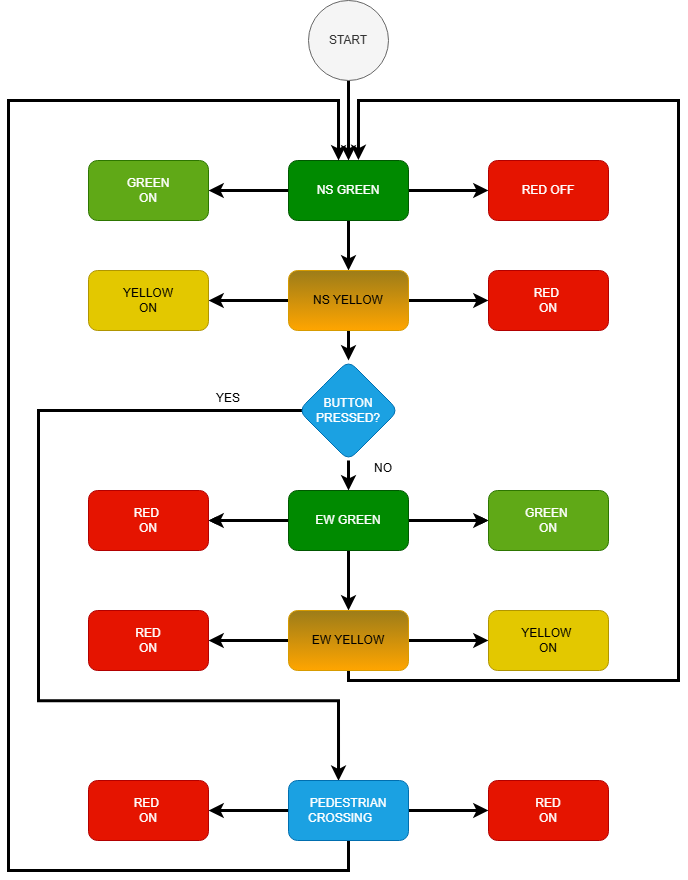

The diagram above was exported from draw.io. Its source (the exported page's mxGraphModel, read from the mxfile embedded in the PNG):
<mxGraphModel dx="2605" dy="1450" grid="1" gridSize="10" guides="1" tooltips="1" connect="1" arrows="1" fold="1" page="1" pageScale="1" pageWidth="850" pageHeight="1100" background="#FFFFFF" math="0" shadow="0" adaptiveColors="simple">
  <root>
    <mxCell id="0" />
    <mxCell id="1" parent="0" />
    <mxCell id="BLrT6SXiFcMBqDO9a4Wb-3" edge="1" parent="1" source="BLrT6SXiFcMBqDO9a4Wb-1" style="edgeStyle=orthogonalEdgeStyle;rounded=0;orthogonalLoop=1;jettySize=auto;html=1;labelBackgroundColor=default;fontColor=default;entryX=0.5;entryY=0;entryDx=0;entryDy=0;strokeColor=default;strokeWidth=3;align=center;verticalAlign=middle;fontFamily=Helvetica;fontSize=11;endArrow=classic;" target="BLrT6SXiFcMBqDO9a4Wb-2" value="">
      <mxGeometry relative="1" as="geometry">
        <mxPoint x="440" y="200" as="targetPoint" />
      </mxGeometry>
    </mxCell>
    <mxCell id="BLrT6SXiFcMBqDO9a4Wb-1" parent="1" style="ellipse;whiteSpace=wrap;html=1;aspect=fixed;labelBackgroundColor=none;fillColor=#f5f5f5;fontColor=#333333;strokeColor=#666666;" value="START" vertex="1">
      <mxGeometry height="80" width="80" x="400" y="70" as="geometry" />
    </mxCell>
    <mxCell id="BLrT6SXiFcMBqDO9a4Wb-5" edge="1" parent="1" source="BLrT6SXiFcMBqDO9a4Wb-2" style="edgeStyle=orthogonalEdgeStyle;rounded=0;orthogonalLoop=1;jettySize=auto;html=1;labelBackgroundColor=default;fontColor=default;strokeColor=default;strokeWidth=3;align=center;verticalAlign=middle;fontFamily=Helvetica;fontSize=11;endArrow=classic;" target="BLrT6SXiFcMBqDO9a4Wb-4" value="">
      <mxGeometry relative="1" as="geometry" />
    </mxCell>
    <mxCell id="BLrT6SXiFcMBqDO9a4Wb-9" edge="1" parent="1" source="BLrT6SXiFcMBqDO9a4Wb-2" style="edgeStyle=orthogonalEdgeStyle;rounded=0;orthogonalLoop=1;jettySize=auto;html=1;labelBackgroundColor=default;fontColor=default;strokeColor=default;strokeWidth=3;align=center;verticalAlign=middle;fontFamily=Helvetica;fontSize=11;endArrow=classic;" target="BLrT6SXiFcMBqDO9a4Wb-8" value="">
      <mxGeometry relative="1" as="geometry" />
    </mxCell>
    <mxCell id="BLrT6SXiFcMBqDO9a4Wb-11" edge="1" parent="1" source="BLrT6SXiFcMBqDO9a4Wb-2" style="edgeStyle=orthogonalEdgeStyle;rounded=0;orthogonalLoop=1;jettySize=auto;html=1;labelBackgroundColor=default;fontColor=default;strokeColor=default;strokeWidth=3;align=center;verticalAlign=middle;fontFamily=Helvetica;fontSize=11;endArrow=classic;" target="BLrT6SXiFcMBqDO9a4Wb-10" value="">
      <mxGeometry relative="1" as="geometry" />
    </mxCell>
    <mxCell id="BLrT6SXiFcMBqDO9a4Wb-2" parent="1" style="rounded=1;whiteSpace=wrap;html=1;labelBackgroundColor=none;fillColor=#008a00;strokeColor=#005700;fontColor=#ffffff;" value="NS GREEN" vertex="1">
      <mxGeometry height="60" width="120" x="380" y="230" as="geometry" />
    </mxCell>
    <mxCell id="BLrT6SXiFcMBqDO9a4Wb-7" edge="1" parent="1" source="BLrT6SXiFcMBqDO9a4Wb-4" style="edgeStyle=orthogonalEdgeStyle;rounded=0;orthogonalLoop=1;jettySize=auto;html=1;labelBackgroundColor=default;fontColor=default;strokeColor=default;strokeWidth=3;align=center;verticalAlign=middle;fontFamily=Helvetica;fontSize=11;endArrow=classic;" target="BLrT6SXiFcMBqDO9a4Wb-6" value="">
      <mxGeometry relative="1" as="geometry" />
    </mxCell>
    <mxCell id="BLrT6SXiFcMBqDO9a4Wb-13" edge="1" parent="1" source="BLrT6SXiFcMBqDO9a4Wb-4" style="edgeStyle=orthogonalEdgeStyle;rounded=0;orthogonalLoop=1;jettySize=auto;html=1;labelBackgroundColor=default;fontColor=default;strokeColor=default;strokeWidth=3;align=center;verticalAlign=middle;fontFamily=Helvetica;fontSize=11;endArrow=classic;" target="BLrT6SXiFcMBqDO9a4Wb-12" value="">
      <mxGeometry relative="1" as="geometry" />
    </mxCell>
    <mxCell id="BLrT6SXiFcMBqDO9a4Wb-15" edge="1" parent="1" source="BLrT6SXiFcMBqDO9a4Wb-4" style="edgeStyle=orthogonalEdgeStyle;rounded=0;orthogonalLoop=1;jettySize=auto;html=1;labelBackgroundColor=default;fontColor=default;strokeColor=default;strokeWidth=3;align=center;verticalAlign=middle;fontFamily=Helvetica;fontSize=11;endArrow=classic;" target="BLrT6SXiFcMBqDO9a4Wb-14" value="">
      <mxGeometry relative="1" as="geometry" />
    </mxCell>
    <mxCell id="BLrT6SXiFcMBqDO9a4Wb-4" parent="1" style="rounded=1;whiteSpace=wrap;html=1;labelBackgroundColor=none;fillColor=#9C7C19;strokeColor=#d79b00;gradientColor=#ffa500;" value="NS YELLOW" vertex="1">
      <mxGeometry height="60" width="120" x="380" y="340" as="geometry" />
    </mxCell>
    <mxCell id="BLrT6SXiFcMBqDO9a4Wb-17" edge="1" parent="1" source="BLrT6SXiFcMBqDO9a4Wb-6" style="edgeStyle=orthogonalEdgeStyle;rounded=0;orthogonalLoop=1;jettySize=auto;html=1;labelBackgroundColor=default;fontColor=default;strokeColor=default;strokeWidth=3;align=center;verticalAlign=middle;fontFamily=Helvetica;fontSize=11;endArrow=classic;" value="">
      <mxGeometry relative="1" as="geometry">
        <mxPoint x="440" y="560" as="targetPoint" />
      </mxGeometry>
    </mxCell>
    <mxCell id="BLrT6SXiFcMBqDO9a4Wb-46" edge="1" parent="1" style="edgeStyle=orthogonalEdgeStyle;rounded=0;orthogonalLoop=1;jettySize=auto;html=1;exitX=0.04;exitY=0.496;exitDx=0;exitDy=0;exitPerimeter=0;entryX=0.417;entryY=0;entryDx=0;entryDy=0;entryPerimeter=0;strokeWidth=3;">
      <mxGeometry relative="1" as="geometry">
        <Array as="points">
          <mxPoint x="130" y="480.32" />
          <mxPoint x="130" y="770.32" />
          <mxPoint x="430" y="770.32" />
        </Array>
        <mxPoint x="403.20000000000005" y="480.00000000000006" as="sourcePoint" />
        <mxPoint x="430.03999999999996" y="850.32" as="targetPoint" />
      </mxGeometry>
    </mxCell>
    <mxCell id="BLrT6SXiFcMBqDO9a4Wb-6" parent="1" style="rhombus;whiteSpace=wrap;html=1;rounded=1;labelBackgroundColor=none;shadow=0;fillColor=#1ba1e2;fontColor=#ffffff;strokeColor=#006EAF;" value="BUTTON&lt;div&gt;PRESSED?&lt;/div&gt;" vertex="1">
      <mxGeometry height="100" width="100" x="390" y="430" as="geometry" />
    </mxCell>
    <mxCell id="BLrT6SXiFcMBqDO9a4Wb-8" parent="1" style="rounded=1;whiteSpace=wrap;html=1;labelBackgroundColor=none;fillColor=#60a917;fontColor=#ffffff;strokeColor=#2D7600;" value="GREEN&lt;div&gt;ON&lt;/div&gt;" vertex="1">
      <mxGeometry height="60" width="120" x="180" y="230" as="geometry" />
    </mxCell>
    <mxCell id="BLrT6SXiFcMBqDO9a4Wb-10" parent="1" style="rounded=1;whiteSpace=wrap;html=1;labelBackgroundColor=none;fillColor=#e51400;fontColor=#ffffff;strokeColor=#B20000;" value="RED OFF" vertex="1">
      <mxGeometry height="60" width="120" x="580" y="230" as="geometry" />
    </mxCell>
    <mxCell id="BLrT6SXiFcMBqDO9a4Wb-12" parent="1" style="rounded=1;whiteSpace=wrap;html=1;labelBackgroundColor=none;fillColor=#e3c800;strokeColor=#B09500;fontColor=#000000;" value="YELLOW&lt;div&gt;ON&lt;/div&gt;" vertex="1">
      <mxGeometry height="60" width="120" x="180" y="340" as="geometry" />
    </mxCell>
    <mxCell id="BLrT6SXiFcMBqDO9a4Wb-14" parent="1" style="rounded=1;whiteSpace=wrap;html=1;labelBackgroundColor=none;fillColor=#e51400;fontColor=#ffffff;strokeColor=#B20000;" value="RED&amp;nbsp;&lt;div&gt;ON&lt;/div&gt;" vertex="1">
      <mxGeometry height="60" width="120" x="580" y="340" as="geometry" />
    </mxCell>
    <mxCell id="BLrT6SXiFcMBqDO9a4Wb-19" edge="1" parent="1" style="edgeStyle=orthogonalEdgeStyle;rounded=0;orthogonalLoop=1;jettySize=auto;html=1;labelBackgroundColor=default;fontColor=default;strokeColor=default;strokeWidth=3;align=center;verticalAlign=middle;fontFamily=Helvetica;fontSize=11;endArrow=classic;" target="BLrT6SXiFcMBqDO9a4Wb-18" value="">
      <mxGeometry relative="1" as="geometry">
        <mxPoint x="440" y="620" as="sourcePoint" />
      </mxGeometry>
    </mxCell>
    <mxCell id="BLrT6SXiFcMBqDO9a4Wb-21" edge="1" parent="1" style="edgeStyle=orthogonalEdgeStyle;rounded=0;orthogonalLoop=1;jettySize=auto;html=1;" value="">
      <mxGeometry relative="1" as="geometry">
        <mxPoint x="500" y="590" as="sourcePoint" />
        <mxPoint x="580" y="590" as="targetPoint" />
      </mxGeometry>
    </mxCell>
    <mxCell id="BLrT6SXiFcMBqDO9a4Wb-24" edge="1" parent="1" style="edgeStyle=orthogonalEdgeStyle;rounded=0;orthogonalLoop=1;jettySize=auto;html=1;" target="BLrT6SXiFcMBqDO9a4Wb-23" value="">
      <mxGeometry relative="1" as="geometry">
        <mxPoint x="380" y="590" as="sourcePoint" />
      </mxGeometry>
    </mxCell>
    <mxCell id="BLrT6SXiFcMBqDO9a4Wb-26" edge="1" parent="1" source="BLrT6SXiFcMBqDO9a4Wb-18" style="edgeStyle=orthogonalEdgeStyle;rounded=0;orthogonalLoop=1;jettySize=auto;html=1;strokeColor=default;strokeWidth=3;align=center;verticalAlign=middle;fontFamily=Helvetica;fontSize=11;fontColor=default;labelBackgroundColor=default;endArrow=classic;" target="BLrT6SXiFcMBqDO9a4Wb-25" value="">
      <mxGeometry relative="1" as="geometry" />
    </mxCell>
    <mxCell id="BLrT6SXiFcMBqDO9a4Wb-28" edge="1" parent="1" source="BLrT6SXiFcMBqDO9a4Wb-18" style="edgeStyle=orthogonalEdgeStyle;rounded=0;orthogonalLoop=1;jettySize=auto;html=1;strokeColor=default;strokeWidth=3;align=center;verticalAlign=middle;fontFamily=Helvetica;fontSize=11;fontColor=default;labelBackgroundColor=default;endArrow=classic;" target="BLrT6SXiFcMBqDO9a4Wb-27" value="">
      <mxGeometry relative="1" as="geometry" />
    </mxCell>
    <mxCell id="BLrT6SXiFcMBqDO9a4Wb-44" edge="1" parent="1" source="BLrT6SXiFcMBqDO9a4Wb-18" style="edgeStyle=orthogonalEdgeStyle;rounded=0;orthogonalLoop=1;jettySize=auto;html=1;entryX=0.583;entryY=-0.007;entryDx=0;entryDy=0;entryPerimeter=0;strokeColor=default;strokeWidth=3;align=center;verticalAlign=middle;fontFamily=Helvetica;fontSize=11;fontColor=default;labelBackgroundColor=default;endArrow=classic;" target="BLrT6SXiFcMBqDO9a4Wb-2">
      <mxGeometry relative="1" as="geometry">
        <Array as="points">
          <mxPoint x="440" y="750" />
          <mxPoint x="770" y="750" />
          <mxPoint x="770" y="170" />
          <mxPoint x="450" y="170" />
        </Array>
        <mxPoint x="450" y="199" as="targetPoint" />
      </mxGeometry>
    </mxCell>
    <mxCell id="BLrT6SXiFcMBqDO9a4Wb-18" parent="1" style="whiteSpace=wrap;html=1;rounded=1;labelBackgroundColor=none;fillColor=#9C7C19;strokeColor=#d79b00;align=center;verticalAlign=middle;fontFamily=Helvetica;fontSize=12;fontColor=default;gradientColor=#ffa500;" value="EW YELLOW" vertex="1">
      <mxGeometry height="60" width="120" x="380" y="680" as="geometry" />
    </mxCell>
    <mxCell id="BLrT6SXiFcMBqDO9a4Wb-23" parent="1" style="whiteSpace=wrap;html=1;rounded=1;labelBackgroundColor=none;fillColor=#e51400;fontColor=#ffffff;strokeColor=#B20000;" value="RED&amp;nbsp;&lt;div&gt;ON&lt;/div&gt;" vertex="1">
      <mxGeometry height="60" width="120" x="180" y="560" as="geometry" />
    </mxCell>
    <mxCell id="BLrT6SXiFcMBqDO9a4Wb-25" parent="1" style="whiteSpace=wrap;html=1;rounded=1;labelBackgroundColor=none;fillColor=#e51400;fontColor=#ffffff;strokeColor=#B20000;" value="RED&lt;div&gt;ON&lt;/div&gt;" vertex="1">
      <mxGeometry height="60" width="120" x="180" y="680" as="geometry" />
    </mxCell>
    <mxCell id="BLrT6SXiFcMBqDO9a4Wb-27" parent="1" style="whiteSpace=wrap;html=1;rounded=1;labelBackgroundColor=none;fillColor=#e3c800;fontColor=#000000;strokeColor=#B09500;" value="YELLOW&amp;nbsp;&lt;div&gt;ON&lt;/div&gt;" vertex="1">
      <mxGeometry height="60" width="120" x="580" y="680" as="geometry" />
    </mxCell>
    <mxCell id="BLrT6SXiFcMBqDO9a4Wb-38" edge="1" parent="1" source="BLrT6SXiFcMBqDO9a4Wb-36" style="edgeStyle=orthogonalEdgeStyle;rounded=0;orthogonalLoop=1;jettySize=auto;html=1;strokeColor=default;strokeWidth=3;align=center;verticalAlign=middle;fontFamily=Helvetica;fontSize=11;fontColor=default;labelBackgroundColor=default;endArrow=classic;" target="BLrT6SXiFcMBqDO9a4Wb-37" value="">
      <mxGeometry relative="1" as="geometry" />
    </mxCell>
    <mxCell id="GNbOsdCtvY5pjuXR8luw-2" edge="1" parent="1" source="BLrT6SXiFcMBqDO9a4Wb-36" style="edgeStyle=orthogonalEdgeStyle;shape=connector;rounded=0;orthogonalLoop=1;jettySize=auto;html=1;strokeColor=default;strokeWidth=3;align=center;verticalAlign=middle;fontFamily=Helvetica;fontSize=11;fontColor=default;labelBackgroundColor=default;endArrow=classic;" target="BLrT6SXiFcMBqDO9a4Wb-23" value="">
      <mxGeometry relative="1" as="geometry" />
    </mxCell>
    <mxCell id="BLrT6SXiFcMBqDO9a4Wb-36" parent="1" style="rounded=1;whiteSpace=wrap;html=1;fillColor=#008a00;strokeColor=#005700;fontColor=#ffffff;" value="EW GREEN" vertex="1">
      <mxGeometry height="60" width="120" x="380" y="560" as="geometry" />
    </mxCell>
    <mxCell id="BLrT6SXiFcMBqDO9a4Wb-37" parent="1" style="rounded=1;whiteSpace=wrap;html=1;fillColor=#60a917;fontColor=#ffffff;strokeColor=#2D7600;" value="GREEN&amp;nbsp;&lt;div&gt;ON&lt;/div&gt;" vertex="1">
      <mxGeometry height="60" width="120" x="580" y="560" as="geometry" />
    </mxCell>
    <mxCell id="BLrT6SXiFcMBqDO9a4Wb-49" edge="1" parent="1" source="BLrT6SXiFcMBqDO9a4Wb-47" style="edgeStyle=orthogonalEdgeStyle;rounded=0;orthogonalLoop=1;jettySize=auto;html=1;strokeColor=default;strokeWidth=3;align=center;verticalAlign=middle;fontFamily=Helvetica;fontSize=11;fontColor=default;labelBackgroundColor=default;endArrow=classic;" target="BLrT6SXiFcMBqDO9a4Wb-48" value="">
      <mxGeometry relative="1" as="geometry" />
    </mxCell>
    <mxCell id="BLrT6SXiFcMBqDO9a4Wb-51" edge="1" parent="1" source="BLrT6SXiFcMBqDO9a4Wb-47" style="edgeStyle=orthogonalEdgeStyle;rounded=0;orthogonalLoop=1;jettySize=auto;html=1;strokeColor=default;strokeWidth=3;align=center;verticalAlign=middle;fontFamily=Helvetica;fontSize=11;fontColor=default;labelBackgroundColor=default;endArrow=classic;" target="BLrT6SXiFcMBqDO9a4Wb-50" value="">
      <mxGeometry relative="1" as="geometry" />
    </mxCell>
    <mxCell id="BLrT6SXiFcMBqDO9a4Wb-52" edge="1" parent="1" source="BLrT6SXiFcMBqDO9a4Wb-47" style="edgeStyle=orthogonalEdgeStyle;rounded=0;orthogonalLoop=1;jettySize=auto;html=1;exitX=0.5;exitY=1;exitDx=0;exitDy=0;entryX=0.417;entryY=0;entryDx=0;entryDy=0;entryPerimeter=0;strokeColor=default;strokeWidth=3;align=center;verticalAlign=middle;fontFamily=Helvetica;fontSize=11;fontColor=default;labelBackgroundColor=default;endArrow=classic;" target="BLrT6SXiFcMBqDO9a4Wb-2">
      <mxGeometry relative="1" as="geometry">
        <Array as="points">
          <mxPoint x="440" y="940" />
          <mxPoint x="100" y="940" />
          <mxPoint x="100" y="170" />
          <mxPoint x="430" y="170" />
        </Array>
        <mxPoint x="430" y="200" as="targetPoint" />
      </mxGeometry>
    </mxCell>
    <mxCell id="BLrT6SXiFcMBqDO9a4Wb-47" parent="1" style="rounded=1;whiteSpace=wrap;html=1;fillColor=#1ba1e2;fontColor=#ffffff;strokeColor=#006EAF;" value="PEDESTRIAN&lt;div&gt;CROSSING&lt;span style=&quot;white-space: pre;&quot;&gt;&#09;&lt;/span&gt;&lt;/div&gt;" vertex="1">
      <mxGeometry height="60" width="120" x="380" y="850" as="geometry" />
    </mxCell>
    <mxCell id="BLrT6SXiFcMBqDO9a4Wb-48" parent="1" style="whiteSpace=wrap;html=1;rounded=1;fillColor=#e51400;fontColor=#ffffff;strokeColor=#B20000;" value="RED&lt;div&gt;ON&lt;/div&gt;" vertex="1">
      <mxGeometry height="60" width="120" x="580" y="850" as="geometry" />
    </mxCell>
    <mxCell id="BLrT6SXiFcMBqDO9a4Wb-50" parent="1" style="whiteSpace=wrap;html=1;rounded=1;fillColor=#e51400;fontColor=#ffffff;strokeColor=#B20000;" value="RED&amp;nbsp;&lt;div&gt;ON&lt;/div&gt;" vertex="1">
      <mxGeometry height="60" width="120" x="180" y="850" as="geometry" />
    </mxCell>
    <mxCell id="BLrT6SXiFcMBqDO9a4Wb-53" parent="1" style="text;html=1;whiteSpace=wrap;strokeColor=none;fillColor=none;align=center;verticalAlign=middle;rounded=0;" value="YES&lt;div&gt;&lt;br&gt;&lt;/div&gt;" vertex="1">
      <mxGeometry height="30" width="60" x="290" y="460" as="geometry" />
    </mxCell>
    <mxCell id="BLrT6SXiFcMBqDO9a4Wb-54" parent="1" style="text;html=1;whiteSpace=wrap;strokeColor=none;fillColor=none;align=center;verticalAlign=middle;rounded=0;" value="NO&lt;div&gt;&lt;br&gt;&lt;/div&gt;" vertex="1">
      <mxGeometry height="30" width="50" x="450" y="530" as="geometry" />
    </mxCell>
  </root>
</mxGraphModel>